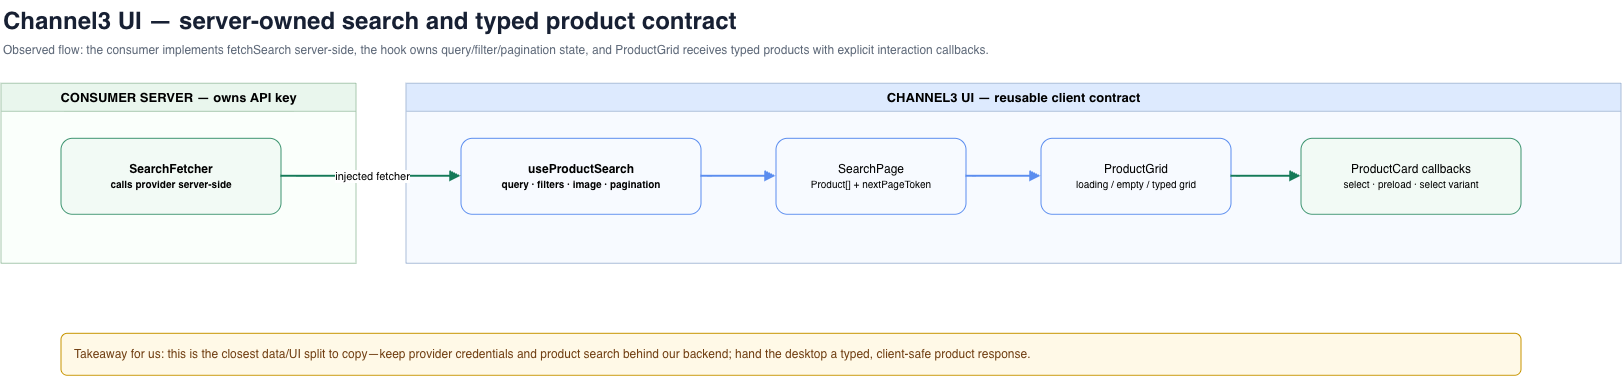

The diagram above was exported from draw.io. Its source (the exported page's mxGraphModel, read from the mxfile embedded in the PNG):
<mxGraphModel dx="1720" dy="1227" grid="1" gridSize="10" guides="1" tooltips="1" connect="1" arrows="1" fold="1" page="0" pageScale="1" pageWidth="1700" pageHeight="650" math="0" shadow="0">
  <root>
    <mxCell id="0" />
    <mxCell id="1" parent="0" />
    <mxCell id="t" parent="1" style="text;html=1;strokeColor=none;fillColor=none;align=left;fontSize=24;fontStyle=1;fontColor=#172033;" value="Channel3 UI — server-owned search and typed product contract" vertex="1">
      <mxGeometry height="34" width="1350" x="40" y="22" as="geometry" />
    </mxCell>
    <mxCell id="s" parent="1" style="text;html=1;strokeColor=none;fillColor=none;align=left;fontSize=12;fontColor=#5D6878;" value="Observed flow: the consumer implements fetchSearch server-side, the hook owns query/filter/pagination state, and ProductGrid receives typed products with explicit interaction callbacks." vertex="1">
      <mxGeometry height="22" width="1500" x="40" y="58" as="geometry" />
    </mxCell>
    <mxCell id="server" parent="1" style="swimlane;html=1;startSize=28;fillColor=#E9F6ED;swimlaneFillColor=#FAFFFB;strokeColor=#A8C8AF;fontStyle=1;fontSize=13;" value="CONSUMER SERVER — owns API key" vertex="1">
      <mxGeometry height="180" width="355" x="40" y="105" as="geometry" />
    </mxCell>
    <mxCell id="ui" parent="1" style="swimlane;html=1;startSize=28;fillColor=#DDEAFE;swimlaneFillColor=#F7FAFF;strokeColor=#AABDD8;fontStyle=1;fontSize=13;" value="CHANNEL3 UI — reusable client contract" vertex="1">
      <mxGeometry height="180" width="1215" x="445" y="105" as="geometry" />
    </mxCell>
    <mxCell id="a" parent="1" style="rounded=1;whiteSpace=wrap;html=1;fillColor=#F2FAF5;strokeColor=#3D9470;fontSize=12;fontStyle=1;" value="SearchFetcher&lt;br&gt;&lt;font style=&quot;font-size:10px&quot;&gt;calls provider server-side&lt;/font&gt;" vertex="1">
      <mxGeometry height="76" width="220" x="100" y="160" as="geometry" />
    </mxCell>
    <mxCell id="b" parent="1" style="rounded=1;whiteSpace=wrap;html=1;fillColor=#F7FAFF;strokeColor=#5B8DEF;fontSize=12;fontStyle=1;" value="useProductSearch&lt;br&gt;&lt;font style=&quot;font-size:10px&quot;&gt;query · filters · image · pagination&lt;/font&gt;" vertex="1">
      <mxGeometry height="76" width="240" x="500" y="160" as="geometry" />
    </mxCell>
    <mxCell id="c" parent="1" style="rounded=1;whiteSpace=wrap;html=1;fillColor=#F7FAFF;strokeColor=#5B8DEF;fontSize=12;" value="SearchPage&lt;br&gt;&lt;font style=&quot;font-size:10px&quot;&gt;Product[] + nextPageToken&lt;/font&gt;" vertex="1">
      <mxGeometry height="76" width="190" x="815" y="160" as="geometry" />
    </mxCell>
    <mxCell id="d" parent="1" style="rounded=1;whiteSpace=wrap;html=1;fillColor=#F7FAFF;strokeColor=#5B8DEF;fontSize=12;" value="ProductGrid&lt;br&gt;&lt;font style=&quot;font-size:10px&quot;&gt;loading / empty / typed grid&lt;/font&gt;" vertex="1">
      <mxGeometry height="76" width="190" x="1080" y="160" as="geometry" />
    </mxCell>
    <mxCell id="e" parent="1" style="rounded=1;whiteSpace=wrap;html=1;fillColor=#F2FAF5;strokeColor=#3D9470;fontSize=12;" value="ProductCard callbacks&lt;br&gt;&lt;font style=&quot;font-size:10px&quot;&gt;select · preload · select variant&lt;/font&gt;" vertex="1">
      <mxGeometry height="76" width="220" x="1340" y="160" as="geometry" />
    </mxCell>
    <mxCell id="n" parent="1" style="rounded=1;whiteSpace=wrap;html=1;align=left;spacingLeft=12;fillColor=#FFF9E7;strokeColor=#C79400;fontColor=#713F12;fontSize=12;" value="Takeaway for us: this is the closest data/UI split to copy—keep provider credentials and product search behind our backend; hand the desktop a typed, client-safe product response." vertex="1">
      <mxGeometry height="42" width="1460" x="100" y="355" as="geometry" />
    </mxCell>
    <mxCell id="e1" edge="1" parent="1" source="a" style="edgeStyle=orthogonalEdgeStyle;html=1;endArrow=block;endFill=1;strokeColor=#147A58;strokeWidth=2;fontSize=11;labelBackgroundColor=#FFFFFF;" target="b" value="injected fetcher">
      <mxGeometry relative="1" as="geometry" />
    </mxCell>
    <mxCell id="e2" edge="1" parent="1" source="b" style="edgeStyle=orthogonalEdgeStyle;html=1;endArrow=block;endFill=1;strokeColor=#5B8DEF;strokeWidth=2;" target="c">
      <mxGeometry relative="1" as="geometry" />
    </mxCell>
    <mxCell id="e3" edge="1" parent="1" source="c" style="edgeStyle=orthogonalEdgeStyle;html=1;endArrow=block;endFill=1;strokeColor=#5B8DEF;strokeWidth=2;" target="d">
      <mxGeometry relative="1" as="geometry" />
    </mxCell>
    <mxCell id="e4" edge="1" parent="1" source="d" style="edgeStyle=orthogonalEdgeStyle;html=1;endArrow=block;endFill=1;strokeColor=#147A58;strokeWidth=2;" target="e">
      <mxGeometry relative="1" as="geometry" />
    </mxCell>
  </root>
</mxGraphModel>